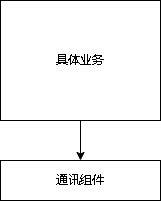

The diagram above was exported from draw.io. Its source (the exported page's mxGraphModel, read from the mxfile embedded in the PNG):
<mxGraphModel dx="787" dy="432" grid="1" gridSize="10" guides="1" tooltips="1" connect="1" arrows="1" fold="1" page="1" pageScale="1" pageWidth="827" pageHeight="1169" math="0" shadow="0">
  <root>
    <mxCell id="0" />
    <mxCell id="1" parent="0" />
    <mxCell id="ElC_RkcLfRdRV9joKGhO-3" style="edgeStyle=orthogonalEdgeStyle;rounded=0;orthogonalLoop=1;jettySize=auto;html=1;entryX=0.5;entryY=0;entryDx=0;entryDy=0;" edge="1" parent="1" source="ElC_RkcLfRdRV9joKGhO-1" target="ElC_RkcLfRdRV9joKGhO-2">
      <mxGeometry relative="1" as="geometry" />
    </mxCell>
    <mxCell id="ElC_RkcLfRdRV9joKGhO-1" value="具体业务" style="rounded=0;whiteSpace=wrap;html=1;" vertex="1" parent="1">
      <mxGeometry x="200" y="280" width="160" height="120" as="geometry" />
    </mxCell>
    <mxCell id="ElC_RkcLfRdRV9joKGhO-2" value="通讯组件" style="rounded=0;whiteSpace=wrap;html=1;" vertex="1" parent="1">
      <mxGeometry x="200" y="440" width="160" height="40" as="geometry" />
    </mxCell>
  </root>
</mxGraphModel>